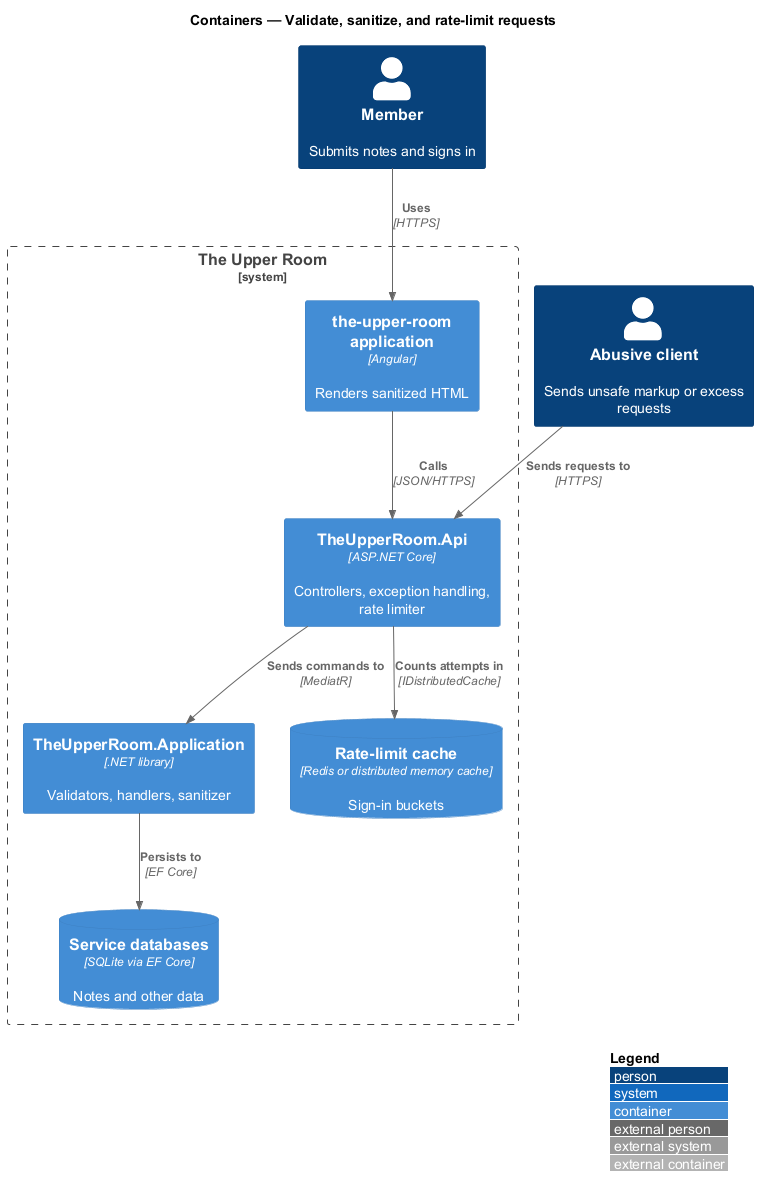

The diagram above was rendered by PlantUML. Its source (embedded in the PNG):
@startuml
!include <C4/C4_Container>
LAYOUT_WITH_LEGEND()
title Containers — Validate, sanitize, and rate-limit requests

Person(user, "Member", "Submits notes and signs in")
Person(att, "Abusive client", "Sends unsafe markup or excess requests")
System_Boundary(trur, "The Upper Room") {
  Container(spa, "the-upper-room application", "Angular", "Renders sanitized HTML")
  Container(api, "TheUpperRoom.Api", "ASP.NET Core", "Controllers, exception handling, rate limiter")
  Container(app, "TheUpperRoom.Application", ".NET library", "Validators, handlers, sanitizer")
  ContainerDb(cache, "Rate-limit cache", "Redis or distributed memory cache", "Sign-in buckets")
  ContainerDb(db, "Service databases", "SQLite via EF Core", "Notes and other data")
}
Rel(user, spa, "Uses", "HTTPS")
Rel(att, api, "Sends requests to", "HTTPS")
Rel(spa, api, "Calls", "JSON/HTTPS")
Rel(api, app, "Sends commands to", "MediatR")
Rel(api, cache, "Counts attempts in", "IDistributedCache")
Rel(app, db, "Persists to", "EF Core")
@enduml